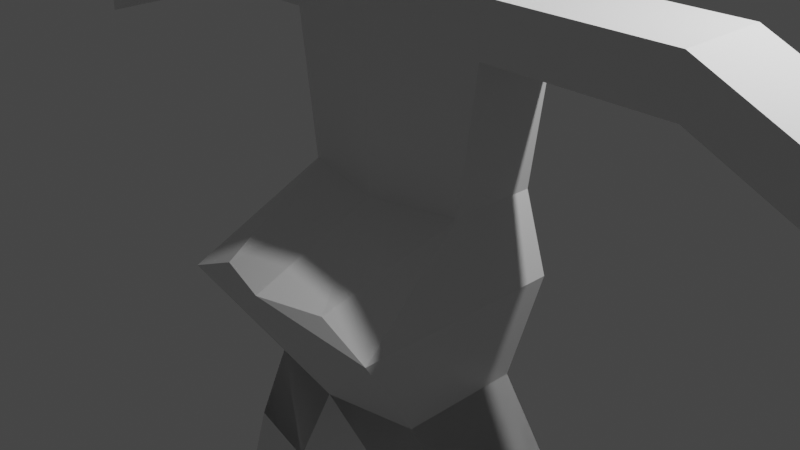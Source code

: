 # Source: character.blend  (saved by Blender 3.0.42; exported with 4.5.12 LTS)
import bpy
from mathutils import Matrix  # noqa: F401  (used for matrix-valued properties, if any)

bpy.ops.wm.read_factory_settings(use_empty=True)
scene = bpy.context.scene
scene.name = 'Scene'

# ---- collections
col_collection = bpy.data.collections.new('Collection'); scene.collection.children.link(col_collection)

# ---- materials (node trees are filled in below, after node groups)
mat_material = bpy.data.materials.new('Material')
mat_material.alpha_threshold = 0.0
mat_material.use_transparent_shadow = False
mat_material.line_color = (0.0, 0.0, 0.0, 1.0)

# ---- material node trees
mat_material.use_nodes = True; mat_material.node_tree.nodes.clear()
_N = mat_material.node_tree.nodes; _L = mat_material.node_tree.links
n0 = _N.new('ShaderNodeOutputMaterial'); n0.name = 'Material Output'; n0.location = (300, 300)
n1 = _N.new('ShaderNodeBsdfPrincipled'); n1.name = 'Principled BSDF'; n1.location = (10, 300)
n1.distribution = 'GGX'
n1.subsurface_method = 'RANDOM_WALK_SKIN'
n1.inputs[2].default_value = 0.4
n1.inputs[3].default_value = 1.45
n1.inputs[27].default_value = (0.0, 0.0, 0.0, 1.0)
n1.inputs[28].default_value = 1.0
_L.new(n1.outputs[0], n0.inputs[0])
n0.is_active_output = True

# ---- world
world_world = bpy.data.worlds.new('World'); scene.world = world_world
world_world.use_nodes = True; world_world.node_tree.nodes.clear()
_N = world_world.node_tree.nodes; _L = world_world.node_tree.links
n0 = _N.new('ShaderNodeOutputWorld'); n0.name = 'World Output'; n0.location = (300, 300)
n1 = _N.new('ShaderNodeBackground'); n1.name = 'Background'; n1.location = (10, 300)
n1.inputs[0].default_value = (0.05088, 0.05088, 0.05088, 1.0)
_L.new(n1.outputs[0], n0.inputs[0])
n0.is_active_output = True
world_world.color = (0.05088, 0.05088, 0.05088)
world_world.use_sun_shadow = False
world_world.sun_shadow_jitter_overblur = 0.0

# ---- cameras
cam_camera = bpy.data.cameras.new('Camera')
cam_camera.clip_end = 100.0
cam_camera.ortho_scale = 7.314

# ---- lights
light_light = bpy.data.lights.new('Light', 'POINT')
light_light.transmission_factor = 0.0
light_light.energy = 1000.0
light_light.shadow_soft_size = 0.1
light_light.shadow_maximum_resolution = 0.006
light_light.use_absolute_resolution = True

# ---- meshes
me_cube = bpy.data.meshes.new('Cube')
me_cube.from_pydata([(0.9723, 0.5283, 0.5738), (0.6798, 0.5283, -0.01193), (0.9723, -0.4339, 0.5738), (0.6798, -1.784, -0.01193), (0.0, 0.7237, 0.5364), (0.0, 0.7237, -0.01193), (0.0, -0.6292, 0.5364), (0.0, -1.979, -0.01193), (0.9723, 0.5283, 0.5738), (0.6798, 0.5283, -0.01193), (0.9723, -0.4339, 0.5738), (0.6798, -1.784, -0.01193), (0.0, 0.7237, 0.5364), (0.0, 0.7237, -0.01193), (0.0, -0.6292, 0.5364), (0.0, -1.979, -0.01193), (0.0, 0.7237, -0.01193), (0.0, -1.979, -0.01193), (0.6798, 0.5283, -0.01193), (0.9723, 0.5283, 0.5738), (0.0, -0.6292, 0.5364), (0.9723, -0.4339, 0.5738), (0.6798, -1.784, -0.01193), (0.0, 0.7237, 0.5364), (0.9723, 0.5283, 0.5738), (1.24, 0.5283, -0.264), (0.0, -1.979, -0.01193), (0.0, -0.6292, 0.5364), (0.9723, -0.4339, 0.5738), (1.24, -1.784, -0.264), (0.0, 0.7237, 0.5364), (0.0, 0.7237, -0.01193), (0.0, 0.567, -1.458), (0.0, -1.177, -1.458), (0.967, 0.3717, -1.458), (0.967, 0.3717, -1.458), (0.0, -1.177, -1.458), (0.967, -0.982, -1.458), (0.967, -0.982, -1.458), (0.967, -0.982, -1.458), (0.0, -1.177, -1.458), (0.967, 0.3717, -1.458), (0.0, -1.177, -1.458), (0.0, 0.567, -1.458), (0.967, 0.3717, -1.458), (0.967, -0.982, -1.458), (0.6798, -1.784, -0.01193), (0.0, 0.567, -1.458), (0.0, 0.567, -1.458), (0.6798, -1.784, -0.01193), (0.6798, 0.5283, -0.01193), (0.6798, 0.5283, -0.01193), (1.082, -0.7447, -3.077), (2.049, -0.5494, -3.077), (1.082, 0.6081, -3.077), (1.082, -0.7447, -3.077), (2.049, 0.4128, -3.077), (2.049, -0.5494, -3.077), (2.049, 0.4128, -3.077), (1.082, 0.6081, -3.077), (0.0, 0.7237, 2.093), (0.0, 0.7237, 2.093), (1.179, -0.4339, 2.089), (0.0, -0.6292, 2.093), (1.179, 0.5283, 2.089), (0.0, 0.7237, 2.093), (0.0, -0.6292, 2.093), (0.9302, -0.4339, 2.131), (0.9302, 0.5283, 2.131), (0.0, -0.6292, 2.093), (0.9302, 0.5283, 2.131), (0.0, 0.7237, 2.093), (0.0, -0.6292, 2.093), (0.9302, -0.4339, 2.131), (0.0, 0.7237, 2.641), (0.0, 0.7237, 2.641), (1.157, -0.4339, 2.637), (0.0, -0.6292, 2.641), (1.157, 0.5283, 2.637), (0.0, 0.7237, 2.641), (0.0, -0.6292, 2.641), (0.9081, -0.4339, 2.679), (0.9081, 0.5283, 2.679), (0.0, -0.6292, 2.641), (0.9081, 0.5283, 2.679), (0.0, 0.7237, 2.641), (0.0, -0.6292, 2.641), (0.9081, -0.4339, 2.679), (0.0, 0.7237, 2.967), (0.0, 0.7237, 2.967), (0.5074, -0.4339, 3.004), (0.0, -0.6292, 2.967), (0.5074, 0.5283, 3.004), (0.0, 0.7237, 2.967), (0.0, -0.6292, 2.967), (0.8947, -0.4339, 3.004), (0.8947, 0.5283, 3.004), (0.0, -0.6292, 2.967), (0.8947, 0.5283, 3.004), (0.0, 0.7237, 2.967), (0.0, -0.6292, 2.967), (0.8947, -0.4339, 3.004), (3.116, 0.5282, 2.089), (3.116, -0.434, 2.089), (3.094, 0.5282, 2.637), (3.094, -0.434, 2.637), (1.512, 0.6391, -4.37), (1.512, -0.7137, -4.37), (2.479, -0.5184, -4.37), (2.479, 0.4438, -4.37), (4.769, 0.5282, 1.323), (4.769, -0.434, 1.323), (4.747, 0.5282, 1.871), (4.747, -0.434, 1.871), (0.4853, -0.4339, 3.531), (0.0, -0.6292, 3.493), (0.4853, 0.5283, 3.531), (0.0, 0.7237, 3.493), (0.9221, -0.4339, 4.403), (0.0, -0.6292, 4.365), (0.9221, 0.5283, 4.403), (0.0, 0.7237, 4.365), (0.889, -0.4339, 5.215), (0.0, -0.6292, 5.559), (0.889, 0.5283, 5.215), (0.0, 0.7237, 5.559)], [(68, 70), (67, 73), (82, 84), (81, 87), (96, 98), (95, 101)], [(3, 2, 6, 7), (0, 1, 18, 19), (1, 0, 2, 3), (5, 4, 0, 1), (7, 6, 14, 15), (11, 15, 26, 29), (3, 2, 10, 11), (1, 0, 8, 9), (5, 1, 18, 16), (4, 5, 13, 12), (32, 34, 44, 43), (29, 26, 42, 45), (45, 41, 35, 37), (11, 9, 25, 29), (13, 5, 16, 31), (6, 7, 17, 20), (15, 7, 17, 26), (2, 3, 22, 21), (9, 8, 24, 25), (5, 4, 23, 16), (15, 14, 27, 26), (11, 10, 28, 29), (9, 1, 18, 25), (12, 13, 31, 30), (29, 45, 37, 49), (33, 38, 45, 42), (34, 38, 45, 41), (29, 25, 41, 45), (26, 17, 33, 42), (47, 32, 43, 48), (16, 18, 34, 32), (25, 18, 34, 41), (45, 42, 40, 37), (38, 33, 36, 39), (31, 16, 32, 47), (34, 18, 51, 44), (22, 38, 39, 46), (34, 38, 39, 44), (42, 33, 36, 40), (25, 41, 35, 50), (56, 57, 108, 109), (36, 43, 54, 55), (43, 44, 56, 54), (39, 36, 55, 57), (44, 39, 57, 56), (37, 40, 52, 53), (48, 43, 54, 59), (37, 35, 58, 53), (40, 36, 55, 52), (78, 76, 105, 104), (4, 12, 61, 65), (23, 4, 65, 71), (14, 6, 63, 66), (27, 14, 66, 72), (6, 2, 62, 63), (2, 0, 64, 62), (12, 30, 60, 61), (6, 20, 69, 63), (79, 75, 89, 93), (63, 69, 83, 77), (66, 63, 77, 80), (71, 65, 79, 85), (72, 66, 80, 86), (61, 60, 74, 75), (65, 61, 75, 79), (63, 62, 76, 77), (91, 90, 114, 115), (77, 76, 90, 91), (76, 78, 92, 90), (77, 83, 97, 91), (78, 79, 93, 92), (80, 77, 91, 94), (85, 79, 93, 99), (86, 80, 94, 100), (75, 74, 88, 89), (102, 104, 112, 110), (62, 64, 102, 103), (64, 78, 104, 102), (76, 62, 103, 105), (106, 109, 108, 107), (54, 56, 109, 106), (57, 55, 107, 108), (55, 54, 106, 107), (111, 110, 112, 113), (103, 102, 110, 111), (105, 103, 111, 113), (104, 105, 113, 112), (114, 116, 120, 118), (92, 93, 117, 116), (90, 92, 116, 114), (120, 121, 125, 124), (115, 114, 118, 119), (116, 117, 121, 120), (124, 125, 123, 122), (118, 120, 124, 122), (119, 118, 122, 123), (78, 64, 79), (64, 0, 79), (0, 4, 79), (24, 29, 25), (29, 28, 24)])
_uv = me_cube.uv_layers.new(name='UVMap')
_uv.uv.foreach_set('vector', [0.375, 0.75, 0.625, 0.75, 0.625, 1.0, 0.375, 1.0, 0.625, 0.5, 0.375, 0.5, 0.375, 0.5, 0.625, 0.5, 0.375, 0.5, 0.625, 0.5, 0.625, 0.75, 0.375, 0.75, 0.375, 0.25, 0.625, 0.25, 0.625, 0.5, 0.375, 0.5, 0.375, 1.0, 0.625, 1.0, 0.625, 1.0, 0.375, 1.0, 0.0, 0.0, 0.0, 0.0, 0.0, 0.0, 0.0, 0.0, 0.375, 0.75, 0.625, 0.75, 0.625, 0.75, 0.375, 0.75, 0.375, 0.5, 0.625, 0.5, 0.625, 0.5, 0.375, 0.5, 0.375, 0.25, 0.375, 0.5, 0.375, 0.5, 0.375, 0.25, 0.625, 0.25, 0.375, 0.25, 0.375, 0.25, 0.625, 0.25, 0.375, 0.25, 0.375, 0.5, 0.375, 0.5, 0.375, 0.25, 0.0, 0.0, 0.0, 0.0, 0.0, 0.0, 0.0, 0.0, 0.375, 0.75, 0.375, 0.5, 0.375, 0.5, 0.375, 0.75, 0.0, 0.0, 0.0, 0.0, 0.0, 0.0, 0.0, 0.0, 0.375, 0.25, 0.375, 0.25, 0.375, 0.25, 0.375, 0.25, 0.625, 1.0, 0.375, 1.0, 0.375, 1.0, 0.625, 1.0, 0.375, 1.0, 0.375, 1.0, 0.375, 1.0, 0.375, 1.0, 0.625, 0.75, 0.375, 0.75, 0.375, 0.75, 0.625, 0.75, 0.375, 0.5, 0.625, 0.5, 0.625, 0.5, 0.375, 0.5, 0.375, 0.25, 0.625, 0.25, 0.625, 0.25, 0.375, 0.25, 0.375, 1.0, 0.625, 1.0, 0.625, 1.0, 0.375, 1.0, 0.375, 0.75, 0.625, 0.75, 0.625, 0.75, 0.375, 0.75, 0.375, 0.5, 0.375, 0.5, 0.375, 0.5, 0.375, 0.5, 0.625, 0.25, 0.375, 0.25, 0.375, 0.25, 0.625, 0.25, 0.0, 0.0, 0.0, 0.0, 0.0, 0.0, 0.0, 0.0, 0.375, 1.0, 0.375, 0.75, 0.375, 0.75, 0.375, 1.0, 0.375, 0.5, 0.375, 0.75, 0.375, 0.75, 0.375, 0.5, 0.0, 0.0, 0.0, 0.0, 0.0, 0.0, 0.0, 0.0, 0.375, 1.0, 0.375, 1.0, 0.375, 1.0, 0.375, 1.0, 0.375, 0.25, 0.375, 0.25, 0.375, 0.25, 0.375, 0.25, 0.375, 0.25, 0.375, 0.5, 0.375, 0.5, 0.375, 0.25, 0.375, 0.5, 0.375, 0.5, 0.375, 0.5, 0.375, 0.5, 0.375, 0.75, 0.375, 1.0, 0.375, 1.0, 0.375, 0.75, 0.375, 0.75, 0.125, 0.75, 0.125, 0.75, 0.375, 0.75, 0.375, 0.25, 0.375, 0.25, 0.375, 0.25, 0.375, 0.25, 0.375, 0.5, 0.375, 0.5, 0.375, 0.5, 0.375, 0.5, 0.0, 0.0, 0.0, 0.0, 0.0, 0.0, 0.0, 0.0, 0.375, 0.5, 0.375, 0.75, 0.375, 0.75, 0.375, 0.5, 0.375, 1.0, 0.375, 1.0, 0.375, 1.0, 0.375, 1.0, 0.0, 0.0, 0.0, 0.0, 0.0, 0.0, 0.0, 0.0, 0.375, 0.5, 0.375, 0.75, 0.375, 0.75, 0.375, 0.5, 0.0, 0.0, 0.0, 0.0, 0.0, 0.0, 0.0, 0.0, 0.375, 0.25, 0.375, 0.5, 0.375, 0.5, 0.375, 0.25, 0.375, 0.75, 0.125, 0.75, 0.125, 0.75, 0.375, 0.75, 0.375, 0.5, 0.375, 0.75, 0.375, 0.75, 0.375, 0.5, 0.375, 0.75, 0.375, 1.0, 0.375, 1.0, 0.375, 0.75, 0.375, 0.25, 0.375, 0.25, 0.375, 0.25, 0.375, 0.25, 0.375, 0.75, 0.375, 0.5, 0.375, 0.5, 0.375, 0.75, 0.375, 1.0, 0.375, 1.0, 0.375, 1.0, 0.375, 1.0, 0.625, 0.5, 0.625, 0.75, 0.625, 0.75, 0.625, 0.5, 0.625, 0.25, 0.625, 0.25, 0.625, 0.25, 0.625, 0.25, 0.625, 0.25, 0.625, 0.25, 0.625, 0.25, 0.625, 0.25, 0.625, 1.0, 0.625, 1.0, 0.625, 1.0, 0.625, 1.0, 0.625, 1.0, 0.625, 1.0, 0.625, 1.0, 0.625, 1.0, 0.625, 1.0, 0.625, 0.75, 0.625, 0.75, 0.625, 1.0, 0.625, 0.75, 0.625, 0.5, 0.625, 0.5, 0.625, 0.75, 0.625, 0.25, 0.625, 0.25, 0.625, 0.25, 0.625, 0.25, 0.625, 1.0, 0.625, 1.0, 0.625, 1.0, 0.625, 1.0, 0.625, 0.25, 0.625, 0.25, 0.625, 0.25, 0.625, 0.25, 0.625, 1.0, 0.625, 1.0, 0.625, 1.0, 0.625, 1.0, 0.625, 1.0, 0.625, 1.0, 0.625, 1.0, 0.625, 1.0, 0.625, 0.25, 0.625, 0.25, 0.625, 0.25, 0.625, 0.25, 0.625, 1.0, 0.625, 1.0, 0.625, 1.0, 0.625, 1.0, 0.625, 0.25, 0.625, 0.25, 0.625, 0.25, 0.625, 0.25, 0.625, 0.25, 0.625, 0.25, 0.625, 0.25, 0.625, 0.25, 0.625, 1.0, 0.625, 0.75, 0.625, 0.75, 0.625, 1.0, 0.625, 1.0, 0.625, 0.75, 0.625, 0.75, 0.625, 1.0, 0.625, 1.0, 0.625, 0.75, 0.625, 0.75, 0.625, 1.0, 0.625, 0.75, 0.625, 0.5, 0.625, 0.5, 0.625, 0.75, 0.625, 1.0, 0.625, 1.0, 0.625, 1.0, 0.625, 1.0, 0.625, 0.5, 0.625, 0.25, 0.625, 0.25, 0.625, 0.5, 0.625, 1.0, 0.625, 1.0, 0.625, 1.0, 0.625, 1.0, 0.625, 0.25, 0.625, 0.25, 0.625, 0.25, 0.625, 0.25, 0.625, 1.0, 0.625, 1.0, 0.625, 1.0, 0.625, 1.0, 0.625, 0.25, 0.625, 0.25, 0.625, 0.25, 0.625, 0.25, 0.625, 0.5, 0.625, 0.5, 0.625, 0.5, 0.625, 0.5, 0.625, 0.75, 0.625, 0.5, 0.625, 0.5, 0.625, 0.75, 0.625, 0.5, 0.625, 0.5, 0.625, 0.5, 0.625, 0.5, 0.625, 0.75, 0.625, 0.75, 0.625, 0.75, 0.625, 0.75, 0.125, 0.5, 0.375, 0.5, 0.375, 0.75, 0.125, 0.75, 0.375, 0.25, 0.375, 0.5, 0.375, 0.5, 0.375, 0.25, 0.375, 0.75, 0.125, 0.75, 0.125, 0.75, 0.375, 0.75, 0.0, 0.0, 0.0, 0.0, 0.0, 0.0, 0.0, 0.0, 0.625, 0.75, 0.625, 0.5, 0.625, 0.5, 0.625, 0.75, 0.625, 0.75, 0.625, 0.5, 0.625, 0.5, 0.625, 0.75, 0.625, 0.75, 0.625, 0.75, 0.625, 0.75, 0.625, 0.75, 0.625, 0.5, 0.625, 0.75, 0.625, 0.75, 0.625, 0.5, 0.625, 0.75, 0.625, 0.5, 0.625, 0.5, 0.625, 0.75, 0.625, 0.5, 0.625, 0.25, 0.625, 0.25, 0.625, 0.5, 0.625, 0.75, 0.625, 0.5, 0.625, 0.5, 0.625, 0.75, 0.625, 0.5, 0.625, 0.25, 0.625, 0.25, 0.625, 0.5, 0.625, 1.0, 0.625, 0.75, 0.625, 0.75, 0.625, 1.0, 0.625, 0.5, 0.625, 0.25, 0.625, 0.25, 0.625, 0.5, 0.625, 0.5, 0.875, 0.5, 0.875, 0.75, 0.625, 0.75, 0.625, 0.75, 0.625, 0.5, 0.625, 0.5, 0.625, 0.75, 0.625, 1.0, 0.625, 0.75, 0.625, 0.75, 0.625, 1.0, 0.625, 0.5, 0.625, 0.5, 0.625, 0.25, 0.625, 0.5, 0.625, 0.5, 0.625, 0.25, 0.625, 0.5, 0.625, 0.25, 0.625, 0.25, 0.625, 0.5, 0.0, 0.0, 0.0, 0.0, 0.0, 0.0, 0.625, 0.75, 0.625, 0.5])
me_cube.materials.append(mat_material)
me_cube.use_remesh_preserve_volume = False
me_cube.use_remesh_preserve_attributes = False
me_cube.use_mirror_vertex_groups = False
me_cube.update()

# ---- objects
ob_cube = bpy.data.objects.new('Cube', me_cube)
ob_light = bpy.data.objects.new('Light', light_light)
ob_camera = bpy.data.objects.new('Camera', cam_camera)

# ---- transforms, parenting, visibility, modifiers, constraints
ob_cube.location = (0.242, 0.0, 0.0)
ob_cube.lock_rotations_4d = False
ob_cube.empty_display_type = 'ARROWS'
ob_cube.lineart.crease_threshold = 0.0
_m = ob_cube.modifiers.new('Mirror', 'MIRROR')
_m.use_clip = True
ob_light.location = (4.076, 1.005, 5.904)
ob_light.rotation_euler = (0.6503, 0.05522, 1.866)
ob_light.lock_rotations_4d = False
ob_light.empty_display_type = 'ARROWS'
ob_light.color = (0.0, 0.0, 0.0, 0.0)
ob_light.lineart.crease_threshold = 0.0
ob_camera.location = (7.359, -6.926, 4.958)
ob_camera.rotation_euler = (1.109, 0.0, 0.8149)
ob_camera.lock_rotations_4d = False
ob_camera.empty_display_type = 'ARROWS'
ob_camera.color = (0.0, 0.0, 0.0, 0.0)
ob_camera.display_type = 'WIRE'
ob_camera.lineart.crease_threshold = 0.0

# ---- collection membership
col_collection.objects.link(ob_cube)
col_collection.objects.link(ob_light)
col_collection.objects.link(ob_camera)

# ---- scene / render settings (as saved in the file)
scene.camera = ob_camera
scene.frame_start = 1; scene.frame_end = 250; scene.frame_set(1)
scene.render.engine = 'BLENDER_EEVEE_NEXT'
scene.cycles.sampling_pattern = 'TABULATED_SOBOL'
scene.cycles.use_light_tree = False
scene.view_settings.view_transform = 'Filmic'
bpy.context.view_layer.update()
